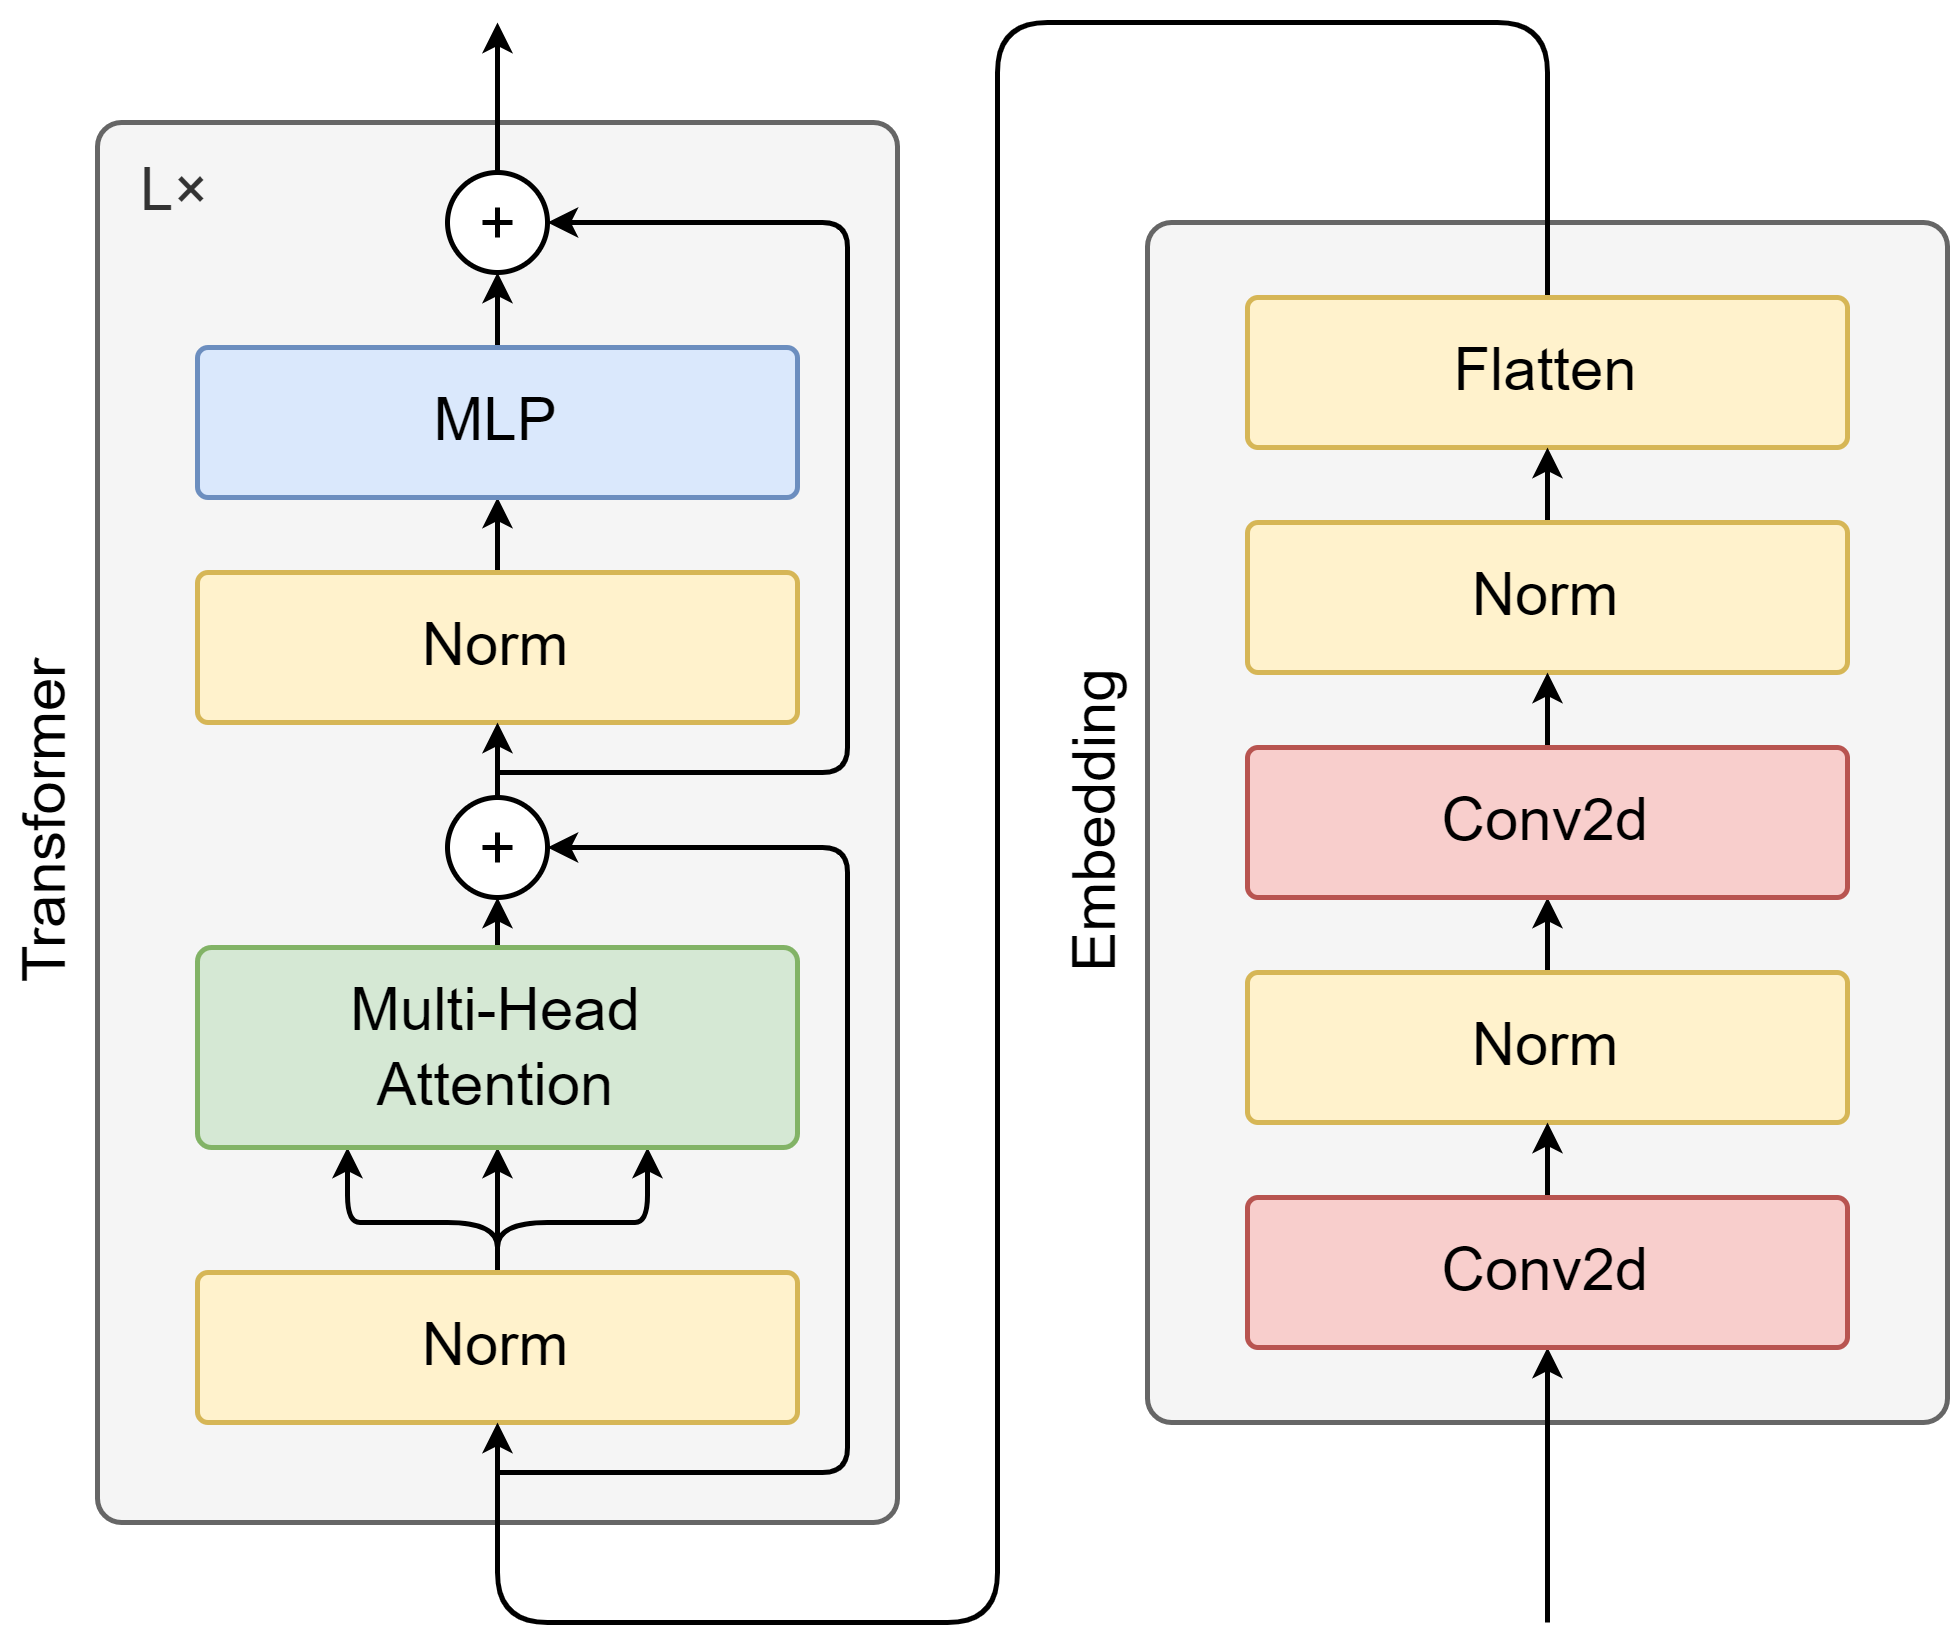

The diagram above was exported from draw.io. Its source (the exported page's mxGraphModel, read from the mxfile embedded in the PNG):
<mxGraphModel dx="213" dy="1938" grid="1" gridSize="10" guides="1" tooltips="1" connect="1" arrows="1" fold="1" page="1" pageScale="1" pageWidth="827" pageHeight="1169" math="0" shadow="0">
  <root>
    <mxCell id="0" />
    <mxCell id="1" parent="0" />
    <mxCell id="94" value="" style="rounded=1;whiteSpace=wrap;html=1;fillColor=#f5f5f5;fontColor=#333333;strokeColor=#666666;arcSize=3;" parent="1" vertex="1">
      <mxGeometry x="450" y="-690" width="160" height="240" as="geometry" />
    </mxCell>
    <mxCell id="99" value="L×" style="rounded=1;whiteSpace=wrap;html=1;fillColor=#f5f5f5;fontColor=#333333;strokeColor=#666666;arcSize=3;verticalAlign=top;align=left;spacingLeft=7;" parent="1" vertex="1">
      <mxGeometry x="240" y="-710" width="160" height="280" as="geometry" />
    </mxCell>
    <mxCell id="100" style="edgeStyle=none;html=1;entryX=0.5;entryY=1;entryDx=0;entryDy=0;exitX=0.5;exitY=0;exitDx=0;exitDy=0;startSize=3;endSize=3;" parent="1" source="103" target="105" edge="1">
      <mxGeometry relative="1" as="geometry" />
    </mxCell>
    <mxCell id="101" style="edgeStyle=none;html=1;entryX=0.75;entryY=1;entryDx=0;entryDy=0;exitX=0.5;exitY=0;exitDx=0;exitDy=0;startSize=3;endSize=3;" parent="1" source="103" target="105" edge="1">
      <mxGeometry relative="1" as="geometry">
        <Array as="points">
          <mxPoint x="320" y="-490" />
          <mxPoint x="340" y="-490" />
          <mxPoint x="350" y="-490" />
        </Array>
      </mxGeometry>
    </mxCell>
    <mxCell id="102" style="edgeStyle=none;html=1;entryX=0.25;entryY=1;entryDx=0;entryDy=0;exitX=0.5;exitY=0;exitDx=0;exitDy=0;startSize=3;endSize=3;" parent="1" source="103" target="105" edge="1">
      <mxGeometry relative="1" as="geometry">
        <Array as="points">
          <mxPoint x="320" y="-490" />
          <mxPoint x="300" y="-490" />
          <mxPoint x="290" y="-490" />
        </Array>
      </mxGeometry>
    </mxCell>
    <mxCell id="103" value="Norm" style="rounded=1;whiteSpace=wrap;html=1;fillColor=#fff2cc;strokeColor=#d6b656;arcSize=7;" parent="1" vertex="1">
      <mxGeometry x="260" y="-480" width="120" height="30" as="geometry" />
    </mxCell>
    <mxCell id="104" style="edgeStyle=none;html=1;exitX=0.5;exitY=0;exitDx=0;exitDy=0;entryX=0.5;entryY=1;entryDx=0;entryDy=0;endArrow=classic;endFill=1;startSize=3;endSize=3;" parent="1" source="105" target="122" edge="1">
      <mxGeometry relative="1" as="geometry">
        <mxPoint x="320" y="-554" as="targetPoint" />
      </mxGeometry>
    </mxCell>
    <mxCell id="105" value="Multi-Head&lt;br&gt;Attention" style="rounded=1;whiteSpace=wrap;html=1;fillColor=#d5e8d4;strokeColor=#82b366;arcSize=7;" parent="1" vertex="1">
      <mxGeometry x="260" y="-545" width="120" height="40" as="geometry" />
    </mxCell>
    <mxCell id="106" style="edgeStyle=none;html=1;entryX=0.5;entryY=1;entryDx=0;entryDy=0;endArrow=classic;endFill=1;exitX=0.5;exitY=0;exitDx=0;exitDy=0;startSize=3;endSize=3;" parent="1" source="107" target="110" edge="1">
      <mxGeometry relative="1" as="geometry" />
    </mxCell>
    <mxCell id="107" value="Norm" style="rounded=1;whiteSpace=wrap;html=1;fillColor=#fff2cc;strokeColor=#d6b656;arcSize=7;" parent="1" vertex="1">
      <mxGeometry x="260" y="-620" width="120" height="30" as="geometry" />
    </mxCell>
    <mxCell id="108" style="edgeStyle=none;html=1;entryX=0.5;entryY=1;entryDx=0;entryDy=0;endArrow=classic;endFill=1;exitX=0.5;exitY=0;exitDx=0;exitDy=0;startSize=3;endSize=3;" parent="1" source="122" target="107" edge="1">
      <mxGeometry relative="1" as="geometry">
        <mxPoint x="320" y="-574" as="sourcePoint" />
      </mxGeometry>
    </mxCell>
    <mxCell id="109" style="edgeStyle=none;html=1;entryX=0.5;entryY=1;entryDx=0;entryDy=0;exitX=0.5;exitY=0;exitDx=0;exitDy=0;endArrow=classic;endFill=1;startSize=3;endSize=3;" parent="1" source="110" target="114" edge="1">
      <mxGeometry relative="1" as="geometry">
        <mxPoint x="420" y="-680" as="sourcePoint" />
      </mxGeometry>
    </mxCell>
    <mxCell id="110" value="MLP" style="rounded=1;whiteSpace=wrap;html=1;fillColor=#dae8fc;strokeColor=#6c8ebf;arcSize=7;" parent="1" vertex="1">
      <mxGeometry x="260" y="-665" width="120" height="30" as="geometry" />
    </mxCell>
    <mxCell id="111" value="" style="group" parent="1" vertex="1" connectable="0">
      <mxGeometry x="310" y="-700" width="20" height="20" as="geometry" />
    </mxCell>
    <mxCell id="112" style="edgeStyle=none;html=1;exitX=0.5;exitY=0;exitDx=0;exitDy=0;endSize=3;startSize=3;" parent="111" source="114" edge="1">
      <mxGeometry relative="1" as="geometry">
        <mxPoint x="10" y="-30" as="targetPoint" />
      </mxGeometry>
    </mxCell>
    <mxCell id="113" value="" style="group" parent="111" vertex="1" connectable="0">
      <mxGeometry width="20" height="20" as="geometry" />
    </mxCell>
    <mxCell id="114" value="" style="ellipse;whiteSpace=wrap;html=1;aspect=fixed;" parent="113" vertex="1">
      <mxGeometry width="20" height="20" as="geometry" />
    </mxCell>
    <mxCell id="115" value="" style="shape=cross;whiteSpace=wrap;html=1;size=0;" parent="113" vertex="1">
      <mxGeometry x="7" y="7" width="6" height="6" as="geometry" />
    </mxCell>
    <mxCell id="116" value="" style="endArrow=classic;html=1;entryX=1;entryY=0.5;entryDx=0;entryDy=0;startSize=3;endSize=3;arcSize=10;" parent="1" target="114" edge="1">
      <mxGeometry width="50" height="50" relative="1" as="geometry">
        <mxPoint x="320" y="-580" as="sourcePoint" />
        <mxPoint x="349.9999999999999" y="-710" as="targetPoint" />
        <Array as="points">
          <mxPoint x="390" y="-580" />
          <mxPoint x="390" y="-690" />
        </Array>
      </mxGeometry>
    </mxCell>
    <mxCell id="117" style="edgeStyle=none;html=1;entryX=0.5;entryY=1;entryDx=0;entryDy=0;exitX=0.5;exitY=1;exitDx=0;exitDy=0;endSize=3;startSize=3;" parent="1" source="124" target="103" edge="1">
      <mxGeometry relative="1" as="geometry">
        <Array as="points">
          <mxPoint x="530" y="-730" />
          <mxPoint x="420" y="-730" />
          <mxPoint x="420" y="-410" />
          <mxPoint x="320" y="-410" />
        </Array>
      </mxGeometry>
    </mxCell>
    <mxCell id="118" value="Embedding" style="text;html=1;align=center;verticalAlign=middle;whiteSpace=wrap;rounded=0;horizontal=0;" parent="1" vertex="1">
      <mxGeometry x="430" y="-605" width="20" height="70" as="geometry" />
    </mxCell>
    <mxCell id="119" value="Transformer" style="text;html=1;align=center;verticalAlign=middle;whiteSpace=wrap;rounded=0;horizontal=0;" parent="1" vertex="1">
      <mxGeometry x="220" y="-605" width="20" height="70" as="geometry" />
    </mxCell>
    <mxCell id="120" value="" style="endArrow=classic;html=1;entryX=1;entryY=0.5;entryDx=0;entryDy=0;startSize=3;endSize=3;arcSize=10;" parent="1" target="122" edge="1">
      <mxGeometry width="50" height="50" relative="1" as="geometry">
        <mxPoint x="320" y="-440" as="sourcePoint" />
        <mxPoint x="330" y="-564" as="targetPoint" />
        <Array as="points">
          <mxPoint x="390" y="-440" />
          <mxPoint x="390" y="-565" />
        </Array>
      </mxGeometry>
    </mxCell>
    <mxCell id="121" value="" style="group" parent="1" vertex="1" connectable="0">
      <mxGeometry x="310" y="-575" width="20" height="20" as="geometry" />
    </mxCell>
    <mxCell id="122" value="" style="ellipse;whiteSpace=wrap;html=1;aspect=fixed;" parent="121" vertex="1">
      <mxGeometry width="20" height="20" as="geometry" />
    </mxCell>
    <mxCell id="123" value="" style="shape=cross;whiteSpace=wrap;html=1;size=0;" parent="121" vertex="1">
      <mxGeometry x="7" y="7" width="6" height="6" as="geometry" />
    </mxCell>
    <mxCell id="124" value="Flatten" style="rounded=1;whiteSpace=wrap;html=1;fillColor=#fff2cc;strokeColor=#d6b656;arcSize=7;" parent="1" vertex="1">
      <mxGeometry x="470" y="-675" width="120" height="30" as="geometry" />
    </mxCell>
    <mxCell id="125" style="edgeStyle=none;html=1;startSize=3;endSize=3;entryX=0.5;entryY=1;entryDx=0;entryDy=0;exitX=0.5;exitY=0;exitDx=0;exitDy=0;" parent="1" source="126" target="131" edge="1">
      <mxGeometry relative="1" as="geometry">
        <mxPoint x="530" y="-555" as="targetPoint" />
      </mxGeometry>
    </mxCell>
    <mxCell id="126" value="&lt;font style=&quot;color: rgb(0, 0, 0);&quot;&gt;Norm&lt;/font&gt;" style="rounded=1;whiteSpace=wrap;html=1;fillColor=#fff2cc;strokeColor=#d6b656;arcSize=7;" parent="1" vertex="1">
      <mxGeometry x="470" y="-540" width="120" height="30" as="geometry" />
    </mxCell>
    <mxCell id="127" style="edgeStyle=none;html=1;endSize=3;startSize=3;exitX=0.5;exitY=0;exitDx=0;exitDy=0;entryX=0.5;entryY=1;entryDx=0;entryDy=0;" parent="1" source="129" target="126" edge="1">
      <mxGeometry relative="1" as="geometry">
        <mxPoint x="530" y="-630" as="targetPoint" />
      </mxGeometry>
    </mxCell>
    <mxCell id="128" style="edgeStyle=none;html=1;endArrow=none;endFill=0;startArrow=classic;startFill=1;endSize=3;startSize=3;" parent="1" source="129" edge="1">
      <mxGeometry relative="1" as="geometry">
        <mxPoint x="530" y="-410" as="targetPoint" />
      </mxGeometry>
    </mxCell>
    <mxCell id="129" value="&lt;font style=&quot;color: rgb(0, 0, 0);&quot;&gt;Conv2d&lt;br&gt;&lt;/font&gt;" style="rounded=1;whiteSpace=wrap;html=1;fillColor=#f8cecc;strokeColor=#b85450;arcSize=7;" parent="1" vertex="1">
      <mxGeometry x="470" y="-495" width="120" height="30" as="geometry" />
    </mxCell>
    <mxCell id="133" style="edgeStyle=none;html=1;exitX=0.5;exitY=0;exitDx=0;exitDy=0;entryX=0.5;entryY=1;entryDx=0;entryDy=0;startSize=3;endSize=3;" edge="1" parent="1" source="130" target="124">
      <mxGeometry relative="1" as="geometry" />
    </mxCell>
    <mxCell id="130" value="&lt;font style=&quot;color: rgb(0, 0, 0);&quot;&gt;Norm&lt;/font&gt;" style="rounded=1;whiteSpace=wrap;html=1;fillColor=#fff2cc;strokeColor=#d6b656;arcSize=7;" vertex="1" parent="1">
      <mxGeometry x="470" y="-630" width="120" height="30" as="geometry" />
    </mxCell>
    <mxCell id="132" style="edgeStyle=none;html=1;entryX=0.5;entryY=1;entryDx=0;entryDy=0;endSize=3;startSize=3;" edge="1" parent="1" source="131" target="130">
      <mxGeometry relative="1" as="geometry" />
    </mxCell>
    <mxCell id="131" value="&lt;font style=&quot;color: rgb(0, 0, 0);&quot;&gt;Conv2d&lt;br&gt;&lt;/font&gt;" style="rounded=1;whiteSpace=wrap;html=1;fillColor=#f8cecc;strokeColor=#b85450;arcSize=7;" vertex="1" parent="1">
      <mxGeometry x="470" y="-585" width="120" height="30" as="geometry" />
    </mxCell>
  </root>
</mxGraphModel>